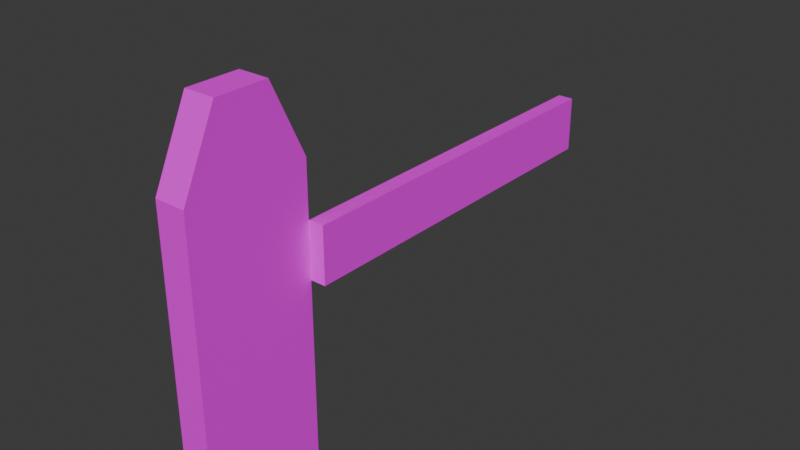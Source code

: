 # Source: vallaMadera.blend  (saved by Blender 4.0.36; exported with 4.5.12 LTS)
import bpy
from mathutils import Matrix  # noqa: F401  (used for matrix-valued properties, if any)

bpy.ops.wm.read_factory_settings(use_empty=True)
scene = bpy.context.scene
scene.name = 'Scene'

# ---- images (referenced by path relative to the original .blend; pixels are not part of the script)
import os
ASSET_DIR = os.environ.get("B2B_ASSET_DIR", "")  # directory of the original .blend (textures are referenced by path, not embedded)
HERE = os.path.dirname(os.path.abspath(__file__))  # packed textures are extracted next to this script under _unpacked/

def load_image(name, relpath, width, height, colorspace="sRGB"):
    """Load a texture the original file referenced (path relative to the .blend, or extracted next to this script)."""
    p = next((c for c in (os.path.join(HERE, relpath), os.path.join(ASSET_DIR, relpath)) if relpath and os.path.exists(c)), "")
    if p:
        img = bpy.data.images.load(p, check_existing=True)
        img.name = name
    else:  # same state as the original file: an image datablock whose file is absent (Cycles renders it pink)
        img = bpy.data.images.new(name, width, height)
        img.source = "FILE"
        img.filepath = "//" + (relpath or name)
    img.colorspace_settings.name = colorspace
    return img
img_old_wood_planks_512x512_png = load_image('old+wood+planks-512x512.png', 'old+wood+planks-512x512.png', 1024, 1024, 'sRGB')

# ---- materials (node trees are filled in below, after node groups)
mat_material_001 = bpy.data.materials.new('Material.001')
mat_material_001.use_transparent_shadow = False

# ---- material node trees
mat_material_001.use_nodes = True; mat_material_001.node_tree.nodes.clear()
_N = mat_material_001.node_tree.nodes; _L = mat_material_001.node_tree.links
n0 = _N.new('ShaderNodeBsdfPrincipled'); n0.name = 'Principled BSDF'; n0.location = (10, 300)
n0.inputs[3].default_value = 1.45
n1 = _N.new('ShaderNodeOutputMaterial'); n1.name = 'Material Output'; n1.location = (300, 300)
n2 = _N.new('ShaderNodeTexImage'); n2.name = 'Image Texture'; n2.location = (-322, 293)
n2.image = img_old_wood_planks_512x512_png
_L.new(n0.outputs[0], n1.inputs[0])
_L.new(n2.outputs[0], n0.inputs[0])
n1.is_active_output = True

# ---- world
world_world = bpy.data.worlds.new('World'); scene.world = world_world
world_world.use_nodes = True; world_world.node_tree.nodes.clear()
_N = world_world.node_tree.nodes; _L = world_world.node_tree.links
n0 = _N.new('ShaderNodeOutputWorld'); n0.name = 'World Output'; n0.location = (300, 300)
n1 = _N.new('ShaderNodeBackground'); n1.name = 'Background'; n1.location = (10, 300)
n1.inputs[0].default_value = (0.05088, 0.05088, 0.05088, 1.0)
_L.new(n1.outputs[0], n0.inputs[0])
n0.is_active_output = True
world_world.color = (0.05088, 0.05088, 0.05088)
world_world.use_sun_shadow = False
world_world.sun_shadow_jitter_overblur = 0.0

# ---- meshes
me_cube_001 = bpy.data.meshes.new('Cube.001')
me_cube_001.from_pydata([(-0.0625, -0.25, 5.96e-08), (-0.0625, -0.25, 1.2), (-0.0625, 0.25, 5.96e-08), (-0.0625, 0.25, 1.2), (0.0625, -0.25, 5.96e-08), (0.0625, -0.25, 1.2), (0.0625, 0.25, 5.96e-08), (0.0625, 0.25, 1.2), (-0.0625, -0.1067, 1.5), (-0.0625, 0.1067, 1.5), (0.0625, -0.1067, 1.5), (0.0625, 0.1067, 1.5), (0.0625, -0.25, 0.75), (0.0625, 0.25, 0.75), (-0.0625, 0.25, 0.75), (-0.0625, -0.25, 0.75), (0.0625, -0.25, 0.975), (0.0625, 0.25, 0.975), (-0.0625, 0.25, 0.975), (-0.0625, -0.25, 0.975), (0.0625, 1.75, 0.75), (0.0625, 1.75, 0.975), (0.125, 0.25, 0.75), (0.125, 0.25, 0.975), (0.125, 1.75, 0.75), (0.125, 1.75, 0.975)], [], [(4, 12, 15, 0), (19, 1, 3, 18), (18, 3, 7, 17), (17, 7, 5, 16), (2, 6, 4, 0), (7, 3, 9, 11), (11, 9, 8, 10), (5, 7, 11, 10), (3, 1, 8, 9), (1, 5, 10, 8), (12, 16, 19, 15), (0, 15, 14, 2), (2, 14, 13, 6), (6, 13, 12, 4), (16, 5, 1, 19), (13, 17, 16, 12), (14, 18, 17, 13), (15, 19, 18, 14), (17, 23, 25, 21), (22, 24, 25, 23), (20, 24, 22, 13), (13, 22, 23, 17), (21, 25, 24, 20), (17, 21, 20, 13)])
_uv = me_cube_001.uv_layers.new(name='UVMap')
_uv.uv.foreach_set('vector', [0.0, 0.0, 0.0, 0.5, 0.0, 0.5, 0.0, 0.0, 0.0, 0.65, 0.0, 0.8, 0.25, 0.8, 0.25, 0.65, 0.25, 0.65, 0.25, 0.8, 0.25, 0.8, 0.25, 0.65, 0.25, 0.65, 0.25, 0.8, 0.0, 0.8, 0.0, 0.65, 0.25, 0.0, 0.25, 0.0, 0.0, 0.0, 0.0, 0.0, 0.25, 0.8, 0.25, 0.8, 0.1784, 1.0, 0.1784, 1.0, 0.1784, 1.0, 0.1784, 1.0, 0.07163, 1.0, 0.07163, 1.0, 0.0, 0.8, 0.25, 0.8, 0.1784, 1.0, 0.07163, 1.0, 0.25, 0.8, 0.0, 0.8, 0.07163, 1.0, 0.1784, 1.0, 0.0, 0.8, 0.0, 0.8, 0.07163, 1.0, 0.07163, 1.0, 0.0, 0.5, 0.0, 0.65, 0.0, 0.65, 0.0, 0.5, 0.0, 0.0, 0.0, 0.5, 0.25, 0.5, 0.25, 0.0, 0.25, 0.0, 0.25, 0.5, 0.25, 0.5, 0.25, 0.0, 0.25, 0.0, 0.25, 0.5, 0.0, 0.5, 0.0, 0.0, 0.0, 0.65, 0.0, 0.8, 0.0, 0.8, 0.0, 0.65, 0.25, 0.5, 0.25, 0.65, 0.0, 0.65, 0.0, 0.5, 0.25, 0.5, 0.25, 0.65, 0.25, 0.65, 0.25, 0.5, 0.0, 0.5, 0.0, 0.65, 0.25, 0.65, 0.25, 0.5, 0.25, 0.65, 0.25, 0.65, 1.0, 0.65, 1.0, 0.65, 0.25, 0.5, 1.0, 0.5, 1.0, 0.65, 0.25, 0.65, 1.0, 0.5, 1.0, 0.5, 0.25, 0.5, 0.25, 0.5, 0.25, 0.5, 0.25, 0.5, 0.25, 0.65, 0.25, 0.65, 1.0, 0.65, 1.0, 0.65, 1.0, 0.5, 1.0, 0.5, 0.25, 0.65, 1.0, 0.65, 1.0, 0.5, 0.25, 0.5])
me_cube_001.materials.append(mat_material_001)
me_cube_001.update()

# ---- objects
ob_valla = bpy.data.objects.new('Valla', me_cube_001)

# ---- transforms, parenting, visibility, modifiers, constraints
ob_valla.location = (0.0, 0.0, 0.0)
_m = ob_valla.modifiers.new('Array', 'ARRAY')
_m.count = 1
_m.relative_offset_displace = (0.0, 1.0, 0.0)

# ---- collection membership
scene.collection.objects.link(ob_valla)

# ---- scene / render settings (as saved in the file)
scene.frame_start = 1; scene.frame_end = 250; scene.frame_set(1)
scene.render.engine = 'BLENDER_EEVEE_NEXT'
scene.cycles.sampling_pattern = 'TABULATED_SOBOL'
bpy.context.view_layer.update()

# ---- added for rendering (the .blend has no active camera and no usable light): camera, sun
cam_auto = bpy.data.cameras.new('AutoCamera')
cam_auto.lens = 50.0
cam_auto.sensor_width = 36.0
cam_auto.clip_end = 1000.0
ob_auto_camera = bpy.data.objects.new('AutoCamera', cam_auto)
scene.collection.objects.link(ob_auto_camera)
ob_auto_camera.location = (2.35081, -2.03347, 2.60565)
ob_auto_camera.rotation_euler = (1.09748, -7.21219e-08, 0.694738)
scene.camera = ob_auto_camera
light_auto_sun = bpy.data.lights.new('AutoSun', 'SUN')
light_auto_sun.energy = 3.0
light_auto_sun.angle = 0.0523599
ob_auto_sun = bpy.data.objects.new('AutoSun', light_auto_sun)
scene.collection.objects.link(ob_auto_sun)
ob_auto_sun.rotation_euler = (0.872665, 0.174533, 0.523599)
bpy.context.view_layer.update()
